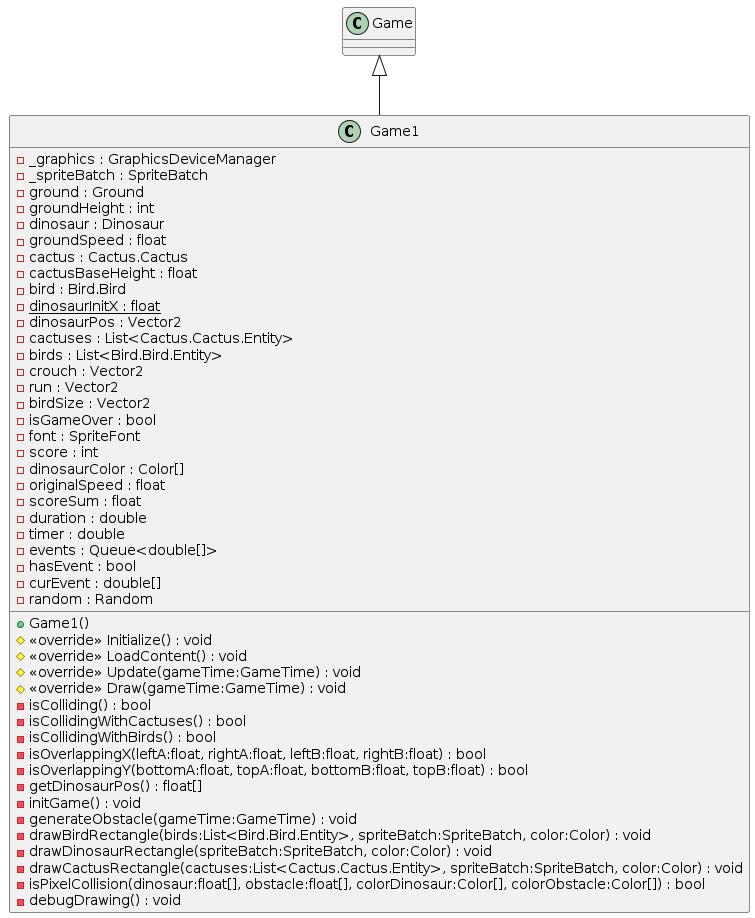

The diagram above was rendered by PlantUML. Its source (embedded in the PNG):
@startuml
class Game1 {
    - _graphics : GraphicsDeviceManager
    - _spriteBatch : SpriteBatch
    - ground : Ground
    - groundHeight : int
    - dinosaur : Dinosaur
    - groundSpeed : float
    - cactus : Cactus.Cactus
    - cactusBaseHeight : float
    - bird : Bird.Bird
    - {static} dinosaurInitX : float
    - dinosaurPos : Vector2
    - cactuses : List<Cactus.Cactus.Entity>
    - birds : List<Bird.Bird.Entity>
    - crouch : Vector2
    - run : Vector2
    - birdSize : Vector2
    - isGameOver : bool
    - font : SpriteFont
    - score : int
    - dinosaurColor : Color[]
    - originalSpeed : float
    - scoreSum : float
    - duration : double
    - timer : double
    - events : Queue<double[]>
    - hasEvent : bool
    - curEvent : double[]
    - random : Random
    + Game1()
    # <<override>> Initialize() : void
    # <<override>> LoadContent() : void
    # <<override>> Update(gameTime:GameTime) : void
    # <<override>> Draw(gameTime:GameTime) : void
    - isColliding() : bool
    - isCollidingWithCactuses() : bool
    - isCollidingWithBirds() : bool
    - isOverlappingX(leftA:float, rightA:float, leftB:float, rightB:float) : bool
    - isOverlappingY(bottomA:float, topA:float, bottomB:float, topB:float) : bool
    - getDinosaurPos() : float[]
    - initGame() : void
    - generateObstacle(gameTime:GameTime) : void
    - drawBirdRectangle(birds:List<Bird.Bird.Entity>, spriteBatch:SpriteBatch, color:Color) : void
    - drawDinosaurRectangle(spriteBatch:SpriteBatch, color:Color) : void
    - drawCactusRectangle(cactuses:List<Cactus.Cactus.Entity>, spriteBatch:SpriteBatch, color:Color) : void
    - isPixelCollision(dinosaur:float[], obstacle:float[], colorDinosaur:Color[], colorObstacle:Color[]) : bool
    - debugDrawing() : void
}
Game <|-- Game1
@enduml